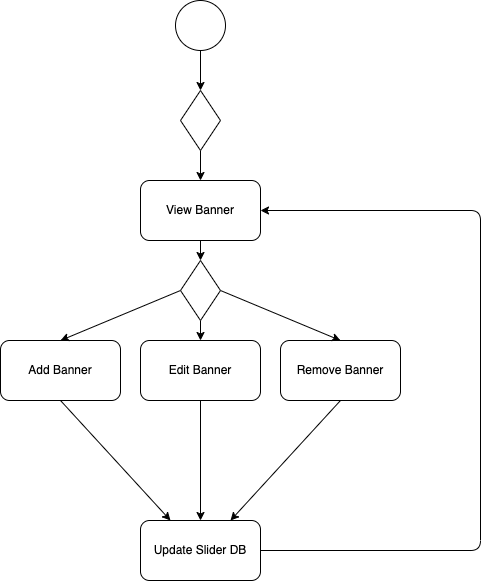

The diagram above was exported from draw.io. Its source (the exported page's mxGraphModel, read from the mxfile embedded in the PNG):
<mxGraphModel dx="3619" dy="732" grid="1" gridSize="10" guides="1" tooltips="1" connect="1" arrows="1" fold="1" page="1" pageScale="1" pageWidth="827" pageHeight="1169" math="0" shadow="0">
  <root>
    <mxCell id="0" />
    <mxCell id="1" parent="0" />
    <mxCell id="7" value="" style="edgeStyle=none;html=1;" parent="1" source="RDN8-XmIpGmufh1Ityac-1" target="6" edge="1">
      <mxGeometry relative="1" as="geometry" />
    </mxCell>
    <mxCell id="RDN8-XmIpGmufh1Ityac-1" value="" style="ellipse;whiteSpace=wrap;html=1;aspect=fixed;" parent="1" vertex="1">
      <mxGeometry x="-2225" y="70" width="50" height="50" as="geometry" />
    </mxCell>
    <mxCell id="37" style="edgeStyle=none;html=1;exitX=0.5;exitY=1;exitDx=0;exitDy=0;entryX=0.5;entryY=0;entryDx=0;entryDy=0;" parent="1" source="6" target="32" edge="1">
      <mxGeometry relative="1" as="geometry" />
    </mxCell>
    <mxCell id="6" value="" style="rhombus;whiteSpace=wrap;html=1;" parent="1" vertex="1">
      <mxGeometry x="-2220" y="160" width="40" height="60" as="geometry" />
    </mxCell>
    <mxCell id="42" style="edgeStyle=none;html=1;exitX=0.5;exitY=1;exitDx=0;exitDy=0;entryX=0.25;entryY=0;entryDx=0;entryDy=0;" parent="1" source="16" target="29" edge="1">
      <mxGeometry relative="1" as="geometry">
        <mxPoint x="-2220" y="510" as="targetPoint" />
      </mxGeometry>
    </mxCell>
    <mxCell id="16" value="Add Banner" style="whiteSpace=wrap;html=1;rounded=1;" parent="1" vertex="1">
      <mxGeometry x="-2400" y="410" width="120" height="60" as="geometry" />
    </mxCell>
    <mxCell id="45" style="edgeStyle=none;html=1;exitX=0.5;exitY=1;exitDx=0;exitDy=0;entryX=0.75;entryY=0;entryDx=0;entryDy=0;" parent="1" source="19" target="29" edge="1">
      <mxGeometry relative="1" as="geometry" />
    </mxCell>
    <mxCell id="19" value="Remove Banner" style="whiteSpace=wrap;html=1;rounded=1;" parent="1" vertex="1">
      <mxGeometry x="-2120" y="410" width="120" height="60" as="geometry" />
    </mxCell>
    <mxCell id="46" style="edgeStyle=none;html=1;exitX=1;exitY=0.5;exitDx=0;exitDy=0;entryX=1;entryY=0.5;entryDx=0;entryDy=0;" parent="1" source="29" target="32" edge="1">
      <mxGeometry relative="1" as="geometry">
        <mxPoint x="-1930" y="620.0588235294117" as="targetPoint" />
        <Array as="points">
          <mxPoint x="-1920" y="620" />
          <mxPoint x="-1920" y="280" />
        </Array>
      </mxGeometry>
    </mxCell>
    <mxCell id="29" value="Update Slider DB" style="rounded=1;whiteSpace=wrap;html=1;" parent="1" vertex="1">
      <mxGeometry x="-2260" y="590" width="120" height="60" as="geometry" />
    </mxCell>
    <mxCell id="38" style="edgeStyle=none;html=1;exitX=0.5;exitY=1;exitDx=0;exitDy=0;entryX=0.5;entryY=0;entryDx=0;entryDy=0;" parent="1" source="32" target="35" edge="1">
      <mxGeometry relative="1" as="geometry" />
    </mxCell>
    <mxCell id="32" value="View Banner" style="rounded=1;whiteSpace=wrap;html=1;" parent="1" vertex="1">
      <mxGeometry x="-2260" y="250" width="120" height="60" as="geometry" />
    </mxCell>
    <mxCell id="39" style="edgeStyle=none;html=1;exitX=0;exitY=0.5;exitDx=0;exitDy=0;entryX=0.5;entryY=0;entryDx=0;entryDy=0;" parent="1" source="35" target="16" edge="1">
      <mxGeometry relative="1" as="geometry" />
    </mxCell>
    <mxCell id="40" style="edgeStyle=none;html=1;exitX=1;exitY=0.5;exitDx=0;exitDy=0;entryX=0.5;entryY=0;entryDx=0;entryDy=0;" parent="1" source="35" target="19" edge="1">
      <mxGeometry relative="1" as="geometry" />
    </mxCell>
    <mxCell id="41" style="edgeStyle=none;html=1;exitX=0.5;exitY=1;exitDx=0;exitDy=0;entryX=0.5;entryY=0;entryDx=0;entryDy=0;" parent="1" source="35" target="36" edge="1">
      <mxGeometry relative="1" as="geometry" />
    </mxCell>
    <mxCell id="35" value="" style="rhombus;whiteSpace=wrap;html=1;" parent="1" vertex="1">
      <mxGeometry x="-2220" y="330" width="40" height="60" as="geometry" />
    </mxCell>
    <mxCell id="44" style="edgeStyle=none;html=1;exitX=0.5;exitY=1;exitDx=0;exitDy=0;entryX=0.5;entryY=0;entryDx=0;entryDy=0;" parent="1" source="36" target="29" edge="1">
      <mxGeometry relative="1" as="geometry" />
    </mxCell>
    <mxCell id="36" value="Edit Banner" style="whiteSpace=wrap;html=1;rounded=1;" parent="1" vertex="1">
      <mxGeometry x="-2260" y="410" width="120" height="60" as="geometry" />
    </mxCell>
  </root>
</mxGraphModel>